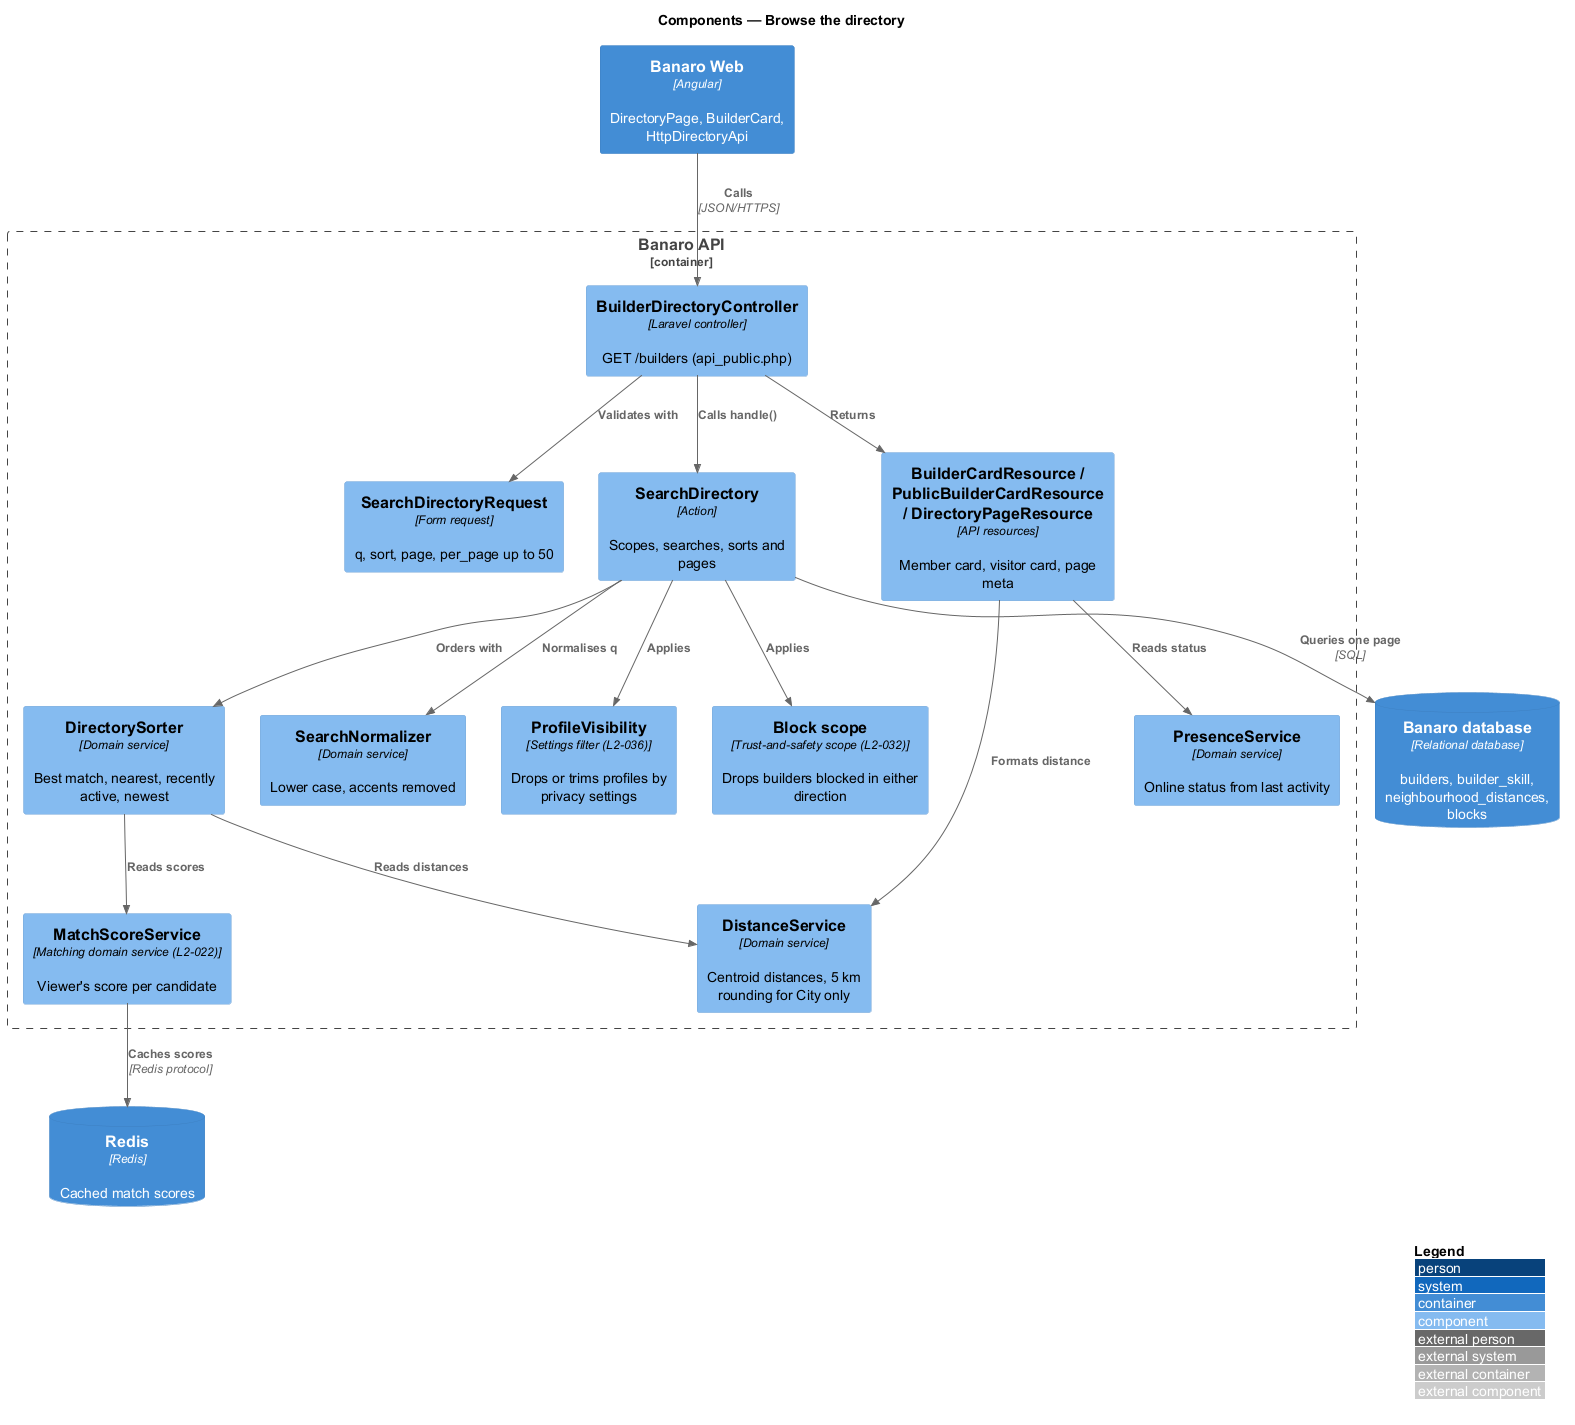

The diagram above was rendered by PlantUML. Its source (embedded in the PNG):
@startuml
!include <C4/C4_Component>
LAYOUT_WITH_LEGEND()
title Components — Browse the directory

Container(web, "Banaro Web", "Angular", "DirectoryPage, BuilderCard, HttpDirectoryApi")
ContainerDb(db, "Banaro database", "Relational database", "builders, builder_skill, neighbourhood_distances, blocks")
ContainerDb(redis, "Redis", "Redis", "Cached match scores")

Container_Boundary(api, "Banaro API") {
  Component(ctrl, "BuilderDirectoryController", "Laravel controller", "GET /builders (api_public.php)")
  Component(req, "SearchDirectoryRequest", "Form request", "q, sort, page, per_page up to 50")
  Component(action, "SearchDirectory", "Action", "Scopes, searches, sorts and pages")
  Component(visibility, "ProfileVisibility", "Settings filter (L2-036)", "Drops or trims profiles by privacy settings")
  Component(blocks, "Block scope", "Trust-and-safety scope (L2-032)", "Drops builders blocked in either direction")
  Component(sorter, "DirectorySorter", "Domain service", "Best match, nearest, recently active, newest")
  Component(match, "MatchScoreService", "Matching domain service (L2-022)", "Viewer's score per candidate")
  Component(distance, "DistanceService", "Domain service", "Centroid distances, 5 km rounding for City only")
  Component(presence, "PresenceService", "Domain service", "Online status from last activity")
  Component(normalizer, "SearchNormalizer", "Domain service", "Lower case, accents removed")
  Component(resources, "BuilderCardResource / PublicBuilderCardResource / DirectoryPageResource", "API resources", "Member card, visitor card, page meta")
}

Rel(web, ctrl, "Calls", "JSON/HTTPS")
Rel(ctrl, req, "Validates with")
Rel(ctrl, action, "Calls handle()")
Rel(ctrl, resources, "Returns")
Rel(action, visibility, "Applies")
Rel(action, blocks, "Applies")
Rel(action, normalizer, "Normalises q")
Rel(action, sorter, "Orders with")
Rel(sorter, match, "Reads scores")
Rel(sorter, distance, "Reads distances")
Rel(resources, distance, "Formats distance")
Rel(resources, presence, "Reads status")
Rel(match, redis, "Caches scores", "Redis protocol")
Rel(action, db, "Queries one page", "SQL")
@enduml